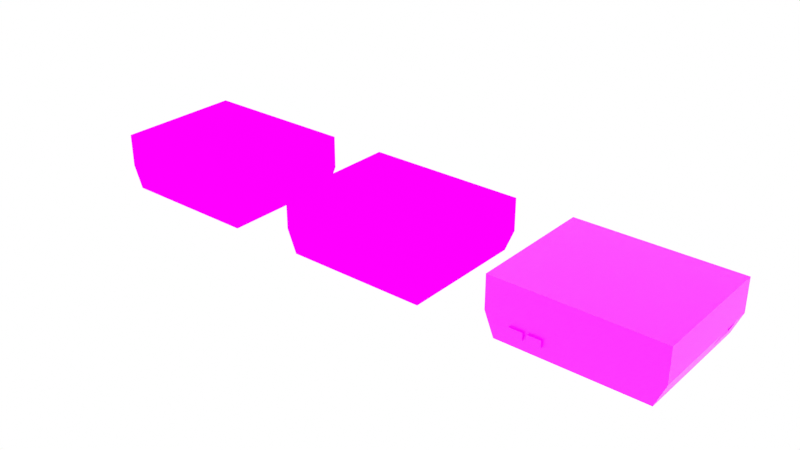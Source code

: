 # Source: NES.blend  (saved by Blender 4.0.36; exported with 4.5.12 LTS)
import bpy
from mathutils import Matrix  # noqa: F401  (used for matrix-valued properties, if any)

bpy.ops.wm.read_factory_settings(use_empty=True)
scene = bpy.context.scene
scene.name = 'Scene'

# ---- images (referenced by path relative to the original .blend; pixels are not part of the script)
import os
ASSET_DIR = os.environ.get("B2B_ASSET_DIR", "")  # directory of the original .blend (textures are referenced by path, not embedded)
HERE = os.path.dirname(os.path.abspath(__file__))  # packed textures are extracted next to this script under _unpacked/

def load_image(name, relpath, width, height, colorspace="sRGB"):
    """Load a texture the original file referenced (path relative to the .blend, or extracted next to this script)."""
    p = next((c for c in (os.path.join(HERE, relpath), os.path.join(ASSET_DIR, relpath)) if relpath and os.path.exists(c)), "")
    if p:
        img = bpy.data.images.load(p, check_existing=True)
        img.name = name
    else:  # same state as the original file: an image datablock whose file is absent (Cycles renders it pink)
        img = bpy.data.images.new(name, width, height)
        img.source = "FILE"
        img.filepath = "//" + (relpath or name)
    img.colorspace_settings.name = colorspace
    return img
img_nes_8_bit = load_image('NES 8-bit', 'NES 8-bit.png', 1024, 1024, 'sRGB')
img_nes_16_bit_png = load_image('NES 16-bit.png', 'NES 16-bit.png', 1024, 1024, 'sRGB')
img_nes_64_bit_version_png = load_image('NES 64-bit version.png', 'NES 64-bit version.png', 1024, 1024, 'sRGB')

# ---- materials (node trees are filled in below, after node groups)
mat_nes_8_bit = bpy.data.materials.new('NES 8-bit')
mat_nes_8_bit.alpha_threshold = 0.0
mat_nes_8_bit.use_transparent_shadow = False
mat_nes_8_bit.line_color = (0.0, 0.0, 0.0, 1.0)
mat_nes_16_bit = bpy.data.materials.new('NES 16-bit')
mat_nes_16_bit.alpha_threshold = 0.0
mat_nes_16_bit.use_transparent_shadow = False
mat_nes_16_bit.line_color = (0.0, 0.0, 0.0, 1.0)
mat_nes_64_bit = bpy.data.materials.new('NES 64-bit')
mat_nes_64_bit.alpha_threshold = 0.0
mat_nes_64_bit.use_transparent_shadow = False
mat_nes_64_bit.line_color = (0.0, 0.0, 0.0, 1.0)

# ---- material node trees
mat_nes_8_bit.use_nodes = True; mat_nes_8_bit.node_tree.nodes.clear()
_N = mat_nes_8_bit.node_tree.nodes; _L = mat_nes_8_bit.node_tree.links
n0 = _N.new('ShaderNodeTexImage'); n0.name = 'Image Texture'; n0.location = (-317, 335)
n0.image = img_nes_8_bit
n0.interpolation = 'Closest'
n1 = _N.new('ShaderNodeOutputMaterial'); n1.name = 'Material Output'; n1.location = (75, 308)
_L.new(n0.outputs[0], n1.inputs[0])
n1.is_active_output = True
mat_nes_16_bit.use_nodes = True; mat_nes_16_bit.node_tree.nodes.clear()
_N = mat_nes_16_bit.node_tree.nodes; _L = mat_nes_16_bit.node_tree.links
n0 = _N.new('ShaderNodeTexImage'); n0.name = 'Image Texture'; n0.location = (-317, 335)
n0.image = img_nes_16_bit_png
n0.interpolation = 'Closest'
n1 = _N.new('ShaderNodeOutputMaterial'); n1.name = 'Material Output'; n1.location = (75, 308)
_L.new(n0.outputs[0], n1.inputs[0])
n1.is_active_output = True
mat_nes_64_bit.use_nodes = True; mat_nes_64_bit.node_tree.nodes.clear()
_N = mat_nes_64_bit.node_tree.nodes; _L = mat_nes_64_bit.node_tree.links
n0 = _N.new('ShaderNodeOutputMaterial'); n0.name = 'Material Output'; n0.location = (257, 353)
n1 = _N.new('ShaderNodeBsdfPrincipled'); n1.name = 'Principled BSDF'; n1.location = (-28, 271)
n1.inputs[2].default_value = 0.4
n1.inputs[3].default_value = 1.45
n2 = _N.new('ShaderNodeTexImage'); n2.name = 'Image Texture'; n2.location = (-425, 307)
n2.image = img_nes_64_bit_version_png
_L.new(n2.outputs[0], n1.inputs[0])
_L.new(n1.outputs[0], n0.inputs[0])
n0.is_active_output = True

# ---- world
world_world = bpy.data.worlds.new('World'); scene.world = world_world
world_world.use_nodes = True; world_world.node_tree.nodes.clear()
_N = world_world.node_tree.nodes; _L = world_world.node_tree.links
n0 = _N.new('ShaderNodeOutputWorld'); n0.name = 'World Output'; n0.location = (300, 300)
n1 = _N.new('ShaderNodeBackground'); n1.name = 'Background'; n1.location = (10, 300)
n1.inputs[0].default_value = (1.0, 1.0, 1.0, 1.0)
_L.new(n1.outputs[0], n0.inputs[0])
n0.is_active_output = True
world_world.color = (0.05088, 0.05088, 0.05088)
world_world.use_sun_shadow = False
world_world.sun_shadow_jitter_overblur = 0.0

# ---- meshes
me_cube_002 = bpy.data.meshes.new('Cube.002')
me_cube_002.from_pydata([(1.0, 1.0, 1.0), (0.8819, 1.0, -1.0), (1.0, -1.0, 1.0), (0.8819, -1.0, -1.0), (-1.0, 1.0, 1.0), (-0.8819, 1.0, -1.0), (-1.0, -1.0, 1.0), (-0.8819, -1.0, -1.0), (1.0, 1.0, -0.1863), (-1.0, -1.0, -0.1863), (1.0, -1.0, -0.1863), (-1.0, 1.0, -0.1863), (-0.5256, -1.0, -0.6278), (-0.5256, -1.036, -0.628), (-0.6939, -1.0, -0.6278), (-0.6939, -1.036, -0.628), (-0.5256, -1.0, -0.3715), (-0.5256, -1.036, -0.3717), (-0.6939, -1.0, -0.3715), (-0.6939, -1.036, -0.3717), (-0.3128, -1.0, -0.6278), (-0.3128, -1.036, -0.628), (-0.4811, -1.0, -0.6278), (-0.4811, -1.036, -0.628), (-0.3128, -1.0, -0.3715), (-0.3128, -1.036, -0.3717), (-0.4811, -1.0, -0.3715), (-0.4811, -1.036, -0.3717), (1.0, 0.7371, -0.1863), (1.0, 0.3079, -0.1863), (0.9426, 0.7371, -0.5819), (0.9426, 0.3079, -0.5819), (1.0, 0.7371, -0.1863), (1.0, 0.3079, -0.1863), (0.9426, 0.7371, -0.5819), (0.9426, 0.3079, -0.5819), (0.9426, 0.7371, -0.1863), (0.9426, 0.3079, -0.1863), (0.8585, 1.0, -1.0), (0.3484, 1.0, -1.0), (0.3484, 1.0, -0.3148), (0.8585, 1.0, -0.3148), (0.8585, 0.9505, -1.0), (0.3484, 0.9505, -1.0), (0.3484, 0.9505, -0.3148), (0.8585, 0.9505, -0.3148)], [], [(0, 4, 6, 2), (10, 2, 6, 9), (9, 6, 4, 11), (43, 44, 45, 42), (8, 0, 28), (11, 4, 0, 8), (5, 11, 40, 39), (1, 30, 31, 3), (7, 9, 11, 5), (3, 10, 9, 7), (12, 13, 15, 14), (14, 15, 19, 18), (18, 19, 17, 16), (16, 17, 13, 12), (19, 15, 13, 17), (20, 21, 23, 22), (22, 23, 27, 26), (26, 27, 25, 24), (24, 25, 21, 20), (27, 23, 21, 25), (31, 29, 33, 35), (30, 28, 36), (30, 31, 35, 34), (28, 30, 34, 32), (37, 31, 30, 36), (28, 29, 37, 36), (29, 31, 37), (3, 31, 29, 10), (30, 1, 8, 28), (28, 0, 2, 29), (29, 2, 10), (40, 41, 45, 44), (40, 11, 8, 41), (41, 8, 1, 38), (1, 3, 42, 38), (41, 38, 42, 45), (39, 40, 44, 43), (7, 5, 39, 43), (7, 43, 42, 3)])
_uv = me_cube_002.uv_layers.new(name='UVMap')
_uv.uv.foreach_set('vector', [0.6872, 0.3128, 0.6872, 0.0218, 0.9782, 0.0218, 0.9782, 0.3128, 0.3128, 0.4758, 0.3128, 0.6484, 0.0218, 0.6484, 0.0218, 0.4758, 0.6455, 0.1483, 0.6455, 0.3208, 0.3545, 0.3208, 0.3545, 0.1483, 0.7636, 0.686, 0.7636, 0.7857, 0.6894, 0.7857, 0.6894, 0.686, 0.3145, 0.1487, 0.3145, 0.3211, 0.2762, 0.1487, 0.6425, 0.4752, 0.6425, 0.6478, 0.3516, 0.6478, 0.3516, 0.4752, 0.6254, 0.3568, 0.6425, 0.4752, 0.4464, 0.4565, 0.4464, 0.3568, 0.3145, 0.02971, 0.2762, 0.09086, 0.2138, 0.09086, 0.02351, 0.02971, 0.6455, 0.02949, 0.6455, 0.1483, 0.3545, 0.1483, 0.3545, 0.02949, 0.2956, 0.3575, 0.3128, 0.4758, 0.0218, 0.4758, 0.03899, 0.3575, 0.1277, 0.7925, 0.1226, 0.7925, 0.1226, 0.768, 0.1277, 0.768, 0.1753, 0.7256, 0.1701, 0.7256, 0.1701, 0.6884, 0.1753, 0.6883, 0.5084, 0.7924, 0.5033, 0.7924, 0.5033, 0.7679, 0.5084, 0.7679, 0.2704, 0.7256, 0.2652, 0.7256, 0.2652, 0.6883, 0.2704, 0.6884, 0.5971, 0.6909, 0.5971, 0.7228, 0.567, 0.7228, 0.567, 0.6909, 0.2177, 0.768, 0.2228, 0.768, 0.2228, 0.7925, 0.2177, 0.7925, 0.1277, 0.7256, 0.1226, 0.7256, 0.1226, 0.6884, 0.1277, 0.6883, 0.556, 0.7924, 0.5508, 0.7924, 0.5508, 0.7679, 0.556, 0.7679, 0.2228, 0.7256, 0.2177, 0.7256, 0.2177, 0.6883, 0.2228, 0.6884, 0.5255, 0.6909, 0.5255, 0.7228, 0.5056, 0.7228, 0.5056, 0.6909, 0.2704, 0.768, 0.2704, 0.768, 0.2704, 0.768, 0.2704, 0.768, 0.07183, 0.6883, 0.08019, 0.7459, 0.07183, 0.7459, 0.2704, 0.768, 0.2704, 0.768, 0.2704, 0.768, 0.2704, 0.768, 0.2704, 0.768, 0.2704, 0.768, 0.2704, 0.768, 0.2704, 0.768, 0.2138, 0.1484, 0.2138, 0.09086, 0.2762, 0.09086, 0.2762, 0.1484, 0.6454, 0.6882, 0.6454, 0.7507, 0.637, 0.7507, 0.637, 0.6882, 0.02946, 0.6883, 0.02946, 0.7465, 0.02119, 0.6895, 0.02351, 0.02971, 0.2138, 0.09086, 0.2138, 0.1487, 0.02351, 0.1487, 0.2762, 0.09086, 0.3145, 0.02971, 0.3145, 0.1487, 0.2762, 0.1487, 0.2762, 0.1487, 0.3145, 0.3211, 0.02351, 0.3211, 0.2138, 0.1487, 0.2138, 0.1487, 0.02351, 0.3211, 0.02351, 0.1487, 0.4609, 0.6882, 0.4609, 0.7624, 0.4537, 0.7624, 0.4537, 0.6882, 0.4464, 0.4565, 0.6425, 0.4752, 0.3516, 0.4752, 0.3722, 0.4565, 0.3722, 0.4565, 0.3516, 0.4752, 0.3688, 0.3568, 0.3722, 0.3568, 0.9439, 0.3549, 0.9439, 0.6459, 0.9405, 0.3621, 0.9405, 0.3549, 0.3617, 0.6882, 0.3617, 0.7879, 0.3545, 0.7879, 0.3545, 0.6882, 0.4113, 0.6882, 0.4113, 0.7878, 0.4041, 0.7878, 0.4041, 0.6882, 0.6873, 0.6459, 0.6873, 0.3549, 0.8663, 0.3549, 0.8663, 0.3621, 0.6873, 0.6459, 0.8663, 0.3621, 0.9405, 0.3621, 0.9439, 0.6459])
me_cube_002.materials.append(mat_nes_8_bit)
me_cube_002.use_mirror_vertex_groups = False
me_cube_002.update()
me_cube_001 = bpy.data.meshes.new('Cube.001')
me_cube_001.from_pydata([(1.0, 1.0, 1.0), (0.8819, 1.0, -1.0), (1.0, -1.0, 1.0), (0.8819, -1.0, -1.0), (-1.0, 1.0, 1.0), (-0.8819, 1.0, -1.0), (-1.0, -1.0, 1.0), (-0.8819, -1.0, -1.0), (1.0, 1.0, -0.1863), (-1.0, -1.0, -0.1863), (1.0, -1.0, -0.1863), (-1.0, 1.0, -0.1863), (-0.5256, -1.0, -0.6278), (-0.5256, -1.036, -0.628), (-0.6939, -1.0, -0.6278), (-0.6939, -1.036, -0.628), (-0.5256, -1.0, -0.3715), (-0.5256, -1.036, -0.3717), (-0.6939, -1.0, -0.3715), (-0.6939, -1.036, -0.3717), (-0.3128, -1.0, -0.6278), (-0.3128, -1.036, -0.628), (-0.4811, -1.0, -0.6278), (-0.4811, -1.036, -0.628), (-0.3128, -1.0, -0.3715), (-0.3128, -1.036, -0.3717), (-0.4811, -1.0, -0.3715), (-0.4811, -1.036, -0.3717), (1.0, 0.7371, -0.1863), (1.0, 0.3079, -0.1863), (0.9426, 0.7371, -0.5819), (0.9426, 0.3079, -0.5819), (1.0, 0.7371, -0.1863), (1.0, 0.3079, -0.1863), (0.9426, 0.7371, -0.5819), (0.9426, 0.3079, -0.5819), (0.9426, 0.7371, -0.1863), (0.9426, 0.3079, -0.1863), (0.8585, 1.0, -1.0), (0.3484, 1.0, -1.0), (0.3484, 1.0, -0.3148), (0.8585, 1.0, -0.3148), (0.8585, 0.9505, -1.0), (0.3484, 0.9505, -1.0), (0.3484, 0.9505, -0.3148), (0.8585, 0.9505, -0.3148)], [], [(0, 4, 6, 2), (10, 2, 6, 9), (9, 6, 4, 11), (43, 44, 45, 42), (8, 0, 28), (11, 4, 0, 8), (5, 11, 40, 39), (1, 30, 31, 3), (7, 9, 11, 5), (3, 10, 9, 7), (12, 13, 15, 14), (14, 15, 19, 18), (18, 19, 17, 16), (16, 17, 13, 12), (19, 15, 13, 17), (20, 21, 23, 22), (22, 23, 27, 26), (26, 27, 25, 24), (24, 25, 21, 20), (27, 23, 21, 25), (31, 29, 33, 35), (30, 28, 36), (30, 31, 35, 34), (28, 30, 34, 32), (37, 31, 30, 36), (28, 29, 37, 36), (29, 31, 37), (3, 31, 29, 10), (30, 1, 8, 28), (28, 0, 2, 29), (29, 2, 10), (40, 41, 45, 44), (40, 11, 8, 41), (41, 8, 1, 38), (1, 3, 42, 38), (41, 38, 42, 45), (39, 40, 44, 43), (7, 5, 39, 43), (7, 43, 42, 3)])
_uv = me_cube_001.uv_layers.new(name='UVMap')
_uv.uv.foreach_set('vector', [0.6872, 0.3128, 0.6872, 0.0218, 0.9782, 0.0218, 0.9782, 0.3128, 0.3128, 0.4758, 0.3128, 0.6484, 0.0218, 0.6484, 0.0218, 0.4758, 0.6455, 0.1483, 0.6455, 0.3208, 0.3545, 0.3208, 0.3545, 0.1483, 0.7636, 0.686, 0.7636, 0.7857, 0.6894, 0.7857, 0.6894, 0.686, 0.3145, 0.1487, 0.3145, 0.3211, 0.2762, 0.1487, 0.6425, 0.4752, 0.6425, 0.6478, 0.3516, 0.6478, 0.3516, 0.4752, 0.6254, 0.3568, 0.6425, 0.4752, 0.4464, 0.4565, 0.4464, 0.3568, 0.3145, 0.02971, 0.2762, 0.09086, 0.2138, 0.09086, 0.02351, 0.02971, 0.6455, 0.02949, 0.6455, 0.1483, 0.3545, 0.1483, 0.3545, 0.02949, 0.2956, 0.3575, 0.3128, 0.4758, 0.0218, 0.4758, 0.03899, 0.3575, 0.1277, 0.7925, 0.1226, 0.7925, 0.1226, 0.768, 0.1277, 0.768, 0.1753, 0.7256, 0.1701, 0.7256, 0.1701, 0.6884, 0.1753, 0.6883, 0.5084, 0.7924, 0.5033, 0.7924, 0.5033, 0.7679, 0.5084, 0.7679, 0.2704, 0.7256, 0.2652, 0.7256, 0.2652, 0.6883, 0.2704, 0.6884, 0.5971, 0.6909, 0.5971, 0.7228, 0.567, 0.7228, 0.567, 0.6909, 0.2177, 0.768, 0.2228, 0.768, 0.2228, 0.7925, 0.2177, 0.7925, 0.1277, 0.7256, 0.1226, 0.7256, 0.1226, 0.6884, 0.1277, 0.6883, 0.556, 0.7924, 0.5508, 0.7924, 0.5508, 0.7679, 0.556, 0.7679, 0.2228, 0.7256, 0.2177, 0.7256, 0.2177, 0.6883, 0.2228, 0.6884, 0.5255, 0.6909, 0.5255, 0.7228, 0.5056, 0.7228, 0.5056, 0.6909, 0.2704, 0.768, 0.2704, 0.768, 0.2704, 0.768, 0.2704, 0.768, 0.07183, 0.6883, 0.08019, 0.7459, 0.07183, 0.7459, 0.2704, 0.768, 0.2704, 0.768, 0.2704, 0.768, 0.2704, 0.768, 0.2704, 0.768, 0.2704, 0.768, 0.2704, 0.768, 0.2704, 0.768, 0.2138, 0.1484, 0.2138, 0.09086, 0.2762, 0.09086, 0.2762, 0.1484, 0.6454, 0.6882, 0.6454, 0.7507, 0.637, 0.7507, 0.637, 0.6882, 0.02946, 0.6883, 0.02946, 0.7465, 0.02119, 0.6895, 0.02351, 0.02971, 0.2138, 0.09086, 0.2138, 0.1487, 0.02351, 0.1487, 0.2762, 0.09086, 0.3145, 0.02971, 0.3145, 0.1487, 0.2762, 0.1487, 0.2762, 0.1487, 0.3145, 0.3211, 0.02351, 0.3211, 0.2138, 0.1487, 0.2138, 0.1487, 0.02351, 0.3211, 0.02351, 0.1487, 0.4609, 0.6882, 0.4609, 0.7624, 0.4537, 0.7624, 0.4537, 0.6882, 0.4464, 0.4565, 0.6425, 0.4752, 0.3516, 0.4752, 0.3722, 0.4565, 0.3722, 0.4565, 0.3516, 0.4752, 0.3688, 0.3568, 0.3722, 0.3568, 0.9439, 0.3549, 0.9439, 0.6459, 0.9405, 0.3621, 0.9405, 0.3549, 0.3617, 0.6882, 0.3617, 0.7879, 0.3545, 0.7879, 0.3545, 0.6882, 0.4113, 0.6882, 0.4113, 0.7878, 0.4041, 0.7878, 0.4041, 0.6882, 0.6873, 0.6459, 0.6873, 0.3549, 0.8663, 0.3549, 0.8663, 0.3621, 0.6873, 0.6459, 0.8663, 0.3621, 0.9405, 0.3621, 0.9439, 0.6459])
me_cube_001.materials.append(mat_nes_16_bit)
me_cube_001.use_mirror_vertex_groups = False
me_cube_001.update()
me_cube_003 = bpy.data.meshes.new('Cube.003')
me_cube_003.from_pydata([(1.0, 1.0, 1.0), (0.8819, 1.0, -1.0), (1.0, -1.0, 1.0), (0.8819, -1.0, -1.0), (-1.0, 1.0, 1.0), (-0.8819, 1.0, -1.0), (-1.0, -1.0, 1.0), (-0.8819, -1.0, -1.0), (1.0, 1.0, -0.1863), (-1.0, -1.0, -0.1863), (1.0, -1.0, -0.1863), (-1.0, 1.0, -0.1863), (-0.5256, -1.0, -0.6278), (-0.5256, -1.036, -0.628), (-0.6939, -1.0, -0.6278), (-0.6939, -1.036, -0.628), (-0.5256, -1.0, -0.3715), (-0.5256, -1.036, -0.3717), (-0.6939, -1.0, -0.3715), (-0.6939, -1.036, -0.3717), (-0.3128, -1.0, -0.6278), (-0.3128, -1.036, -0.628), (-0.4811, -1.0, -0.6278), (-0.4811, -1.036, -0.628), (-0.3128, -1.0, -0.3715), (-0.3128, -1.036, -0.3717), (-0.4811, -1.0, -0.3715), (-0.4811, -1.036, -0.3717), (1.0, 0.7371, -0.1863), (1.0, 0.3079, -0.1863), (0.9426, 0.7371, -0.5819), (0.9426, 0.3079, -0.5819), (1.0, 0.7371, -0.1863), (1.0, 0.3079, -0.1863), (0.9426, 0.7371, -0.5819), (0.9426, 0.3079, -0.5819), (0.9426, 0.7371, -0.1863), (0.9426, 0.3079, -0.1863), (0.8585, 1.0, -1.0), (0.3484, 1.0, -1.0), (0.3484, 1.0, -0.3148), (0.8585, 1.0, -0.3148), (0.8585, 0.9505, -1.0), (0.3484, 0.9505, -1.0), (0.3484, 0.9505, -0.3148), (0.8585, 0.9505, -0.3148)], [], [(0, 4, 6, 2), (10, 2, 6, 9), (9, 6, 4, 11), (43, 44, 45, 42), (8, 0, 28), (11, 4, 0, 8), (5, 11, 40, 39), (1, 30, 31, 3), (7, 9, 11, 5), (3, 10, 9, 7), (12, 13, 15, 14), (14, 15, 19, 18), (18, 19, 17, 16), (16, 17, 13, 12), (19, 15, 13, 17), (20, 21, 23, 22), (22, 23, 27, 26), (26, 27, 25, 24), (24, 25, 21, 20), (27, 23, 21, 25), (31, 29, 33, 35), (30, 28, 36), (30, 31, 35, 34), (28, 30, 34, 32), (37, 31, 30, 36), (28, 29, 37, 36), (29, 31, 37), (3, 31, 29, 10), (30, 1, 8, 28), (28, 0, 2, 29), (29, 2, 10), (40, 41, 45, 44), (40, 11, 8, 41), (41, 8, 1, 38), (1, 3, 42, 38), (41, 38, 42, 45), (39, 40, 44, 43), (7, 5, 39, 43), (7, 43, 42, 3)])
_uv = me_cube_003.uv_layers.new(name='UVMap')
_uv.uv.foreach_set('vector', [0.6872, 0.3128, 0.6872, 0.0218, 0.9782, 0.0218, 0.9782, 0.3128, 0.3128, 0.4758, 0.3128, 0.6484, 0.0218, 0.6484, 0.0218, 0.4758, 0.6455, 0.1483, 0.6455, 0.3208, 0.3545, 0.3208, 0.3545, 0.1483, 0.7636, 0.686, 0.7636, 0.7857, 0.6894, 0.7857, 0.6894, 0.686, 0.3145, 0.1487, 0.3145, 0.3211, 0.2762, 0.1487, 0.6425, 0.4752, 0.6425, 0.6478, 0.3516, 0.6478, 0.3516, 0.4752, 0.6254, 0.3568, 0.6425, 0.4752, 0.4464, 0.4565, 0.4464, 0.3568, 0.3145, 0.02971, 0.2762, 0.09086, 0.2138, 0.09086, 0.02351, 0.02971, 0.6455, 0.02949, 0.6455, 0.1483, 0.3545, 0.1483, 0.3545, 0.02949, 0.2956, 0.3575, 0.3128, 0.4758, 0.0218, 0.4758, 0.03899, 0.3575, 0.1277, 0.7925, 0.1226, 0.7925, 0.1226, 0.768, 0.1277, 0.768, 0.1753, 0.7256, 0.1701, 0.7256, 0.1701, 0.6884, 0.1753, 0.6883, 0.5084, 0.7924, 0.5033, 0.7924, 0.5033, 0.7679, 0.5084, 0.7679, 0.2704, 0.7256, 0.2652, 0.7256, 0.2652, 0.6883, 0.2704, 0.6884, 0.5971, 0.6909, 0.5971, 0.7228, 0.567, 0.7228, 0.567, 0.6909, 0.2177, 0.768, 0.2228, 0.768, 0.2228, 0.7925, 0.2177, 0.7925, 0.1277, 0.7256, 0.1226, 0.7256, 0.1226, 0.6884, 0.1277, 0.6883, 0.556, 0.7924, 0.5508, 0.7924, 0.5508, 0.7679, 0.556, 0.7679, 0.2228, 0.7256, 0.2177, 0.7256, 0.2177, 0.6883, 0.2228, 0.6884, 0.5255, 0.6909, 0.5255, 0.7228, 0.5056, 0.7228, 0.5056, 0.6909, 0.2704, 0.768, 0.2704, 0.768, 0.2704, 0.768, 0.2704, 0.768, 0.07183, 0.6883, 0.08019, 0.7459, 0.07183, 0.7459, 0.2704, 0.768, 0.2704, 0.768, 0.2704, 0.768, 0.2704, 0.768, 0.2704, 0.768, 0.2704, 0.768, 0.2704, 0.768, 0.2704, 0.768, 0.2138, 0.1484, 0.2138, 0.09086, 0.2762, 0.09086, 0.2762, 0.1484, 0.6454, 0.6882, 0.6454, 0.7507, 0.637, 0.7507, 0.637, 0.6882, 0.02946, 0.6883, 0.02946, 0.7465, 0.02119, 0.6895, 0.02351, 0.02971, 0.2138, 0.09086, 0.2138, 0.1487, 0.02351, 0.1487, 0.2762, 0.09086, 0.3145, 0.02971, 0.3145, 0.1487, 0.2762, 0.1487, 0.2762, 0.1487, 0.3145, 0.3211, 0.02351, 0.3211, 0.2138, 0.1487, 0.2138, 0.1487, 0.02351, 0.3211, 0.02351, 0.1487, 0.4609, 0.6882, 0.4609, 0.7624, 0.4537, 0.7624, 0.4537, 0.6882, 0.4464, 0.4565, 0.6425, 0.4752, 0.3516, 0.4752, 0.3722, 0.4565, 0.3722, 0.4565, 0.3516, 0.4752, 0.3688, 0.3568, 0.3722, 0.3568, 0.9439, 0.3549, 0.9439, 0.6459, 0.9405, 0.3621, 0.9405, 0.3549, 0.3617, 0.6882, 0.3617, 0.7879, 0.3545, 0.7879, 0.3545, 0.6882, 0.4113, 0.6882, 0.4113, 0.7878, 0.4041, 0.7878, 0.4041, 0.6882, 0.6873, 0.6459, 0.6873, 0.3549, 0.8663, 0.3549, 0.8663, 0.3621, 0.6873, 0.6459, 0.8663, 0.3621, 0.9405, 0.3621, 0.9439, 0.6459])
me_cube_003.materials.append(mat_nes_64_bit)
me_cube_003.use_mirror_vertex_groups = False
me_cube_003.update()

# ---- objects
ob_nes_8_bit = bpy.data.objects.new('NES 8-bit', me_cube_002)
ob_nes_16_bit = bpy.data.objects.new('NES 16-bit', me_cube_001)
ob_nes_64_bit = bpy.data.objects.new('NES 64-bit', me_cube_003)

# ---- transforms, parenting, visibility, modifiers, constraints
ob_nes_8_bit.location = (-0.35, 0.0, 0.0)
ob_nes_8_bit.delta_scale = (0.128, 0.1016, 0.04445)
ob_nes_8_bit.lock_rotations_4d = False
ob_nes_8_bit.empty_display_type = 'ARROWS'
ob_nes_8_bit.lineart.crease_threshold = 0.0
ob_nes_16_bit.location = (0.0, 0.0, 0.0)
ob_nes_16_bit.delta_scale = (0.128, 0.1016, 0.04445)
ob_nes_16_bit.lock_rotations_4d = False
ob_nes_16_bit.empty_display_type = 'ARROWS'
ob_nes_16_bit.lineart.crease_threshold = 0.0
ob_nes_64_bit.location = (0.35, 0.0, 0.0)
ob_nes_64_bit.delta_scale = (0.128, 0.1016, 0.04445)
ob_nes_64_bit.lock_rotations_4d = False
ob_nes_64_bit.empty_display_type = 'ARROWS'
ob_nes_64_bit.lineart.crease_threshold = 0.0

# ---- collection membership
scene.collection.objects.link(ob_nes_8_bit)
scene.collection.objects.link(ob_nes_16_bit)
scene.collection.objects.link(ob_nes_64_bit)

# ---- scene / render settings (as saved in the file)
scene.frame_start = 1; scene.frame_end = 250; scene.frame_set(0)
scene.render.engine = 'BLENDER_EEVEE_NEXT'
scene.cycles.sampling_pattern = 'TABULATED_SOBOL'
scene.cycles.use_light_tree = False
scene.view_settings.view_transform = 'Standard'
bpy.context.view_layer.update()

# ---- added for rendering (the .blend has no active camera): camera
cam_auto = bpy.data.cameras.new('AutoCamera')
cam_auto.lens = 50.0
cam_auto.sensor_width = 36.0
cam_auto.clip_end = 1000.0
ob_auto_camera = bpy.data.objects.new('AutoCamera', cam_auto)
scene.collection.objects.link(ob_auto_camera)
ob_auto_camera.location = (0.908706, -1.09225, 0.726965)
ob_auto_camera.rotation_euler = (1.09748, -7.21219e-08, 0.694738)
scene.camera = ob_auto_camera
bpy.context.view_layer.update()
